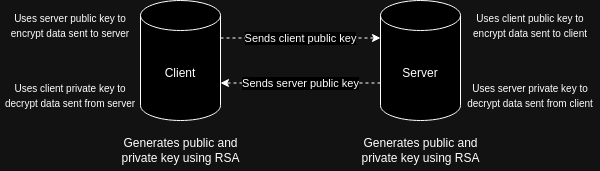

The diagram above was exported from draw.io. Its source (the exported page's mxGraphModel, read from the mxfile embedded in the PNG):
<mxGraphModel dx="1368" dy="793" grid="1" gridSize="10" guides="1" tooltips="1" connect="1" arrows="1" fold="1" page="1" pageScale="1" pageWidth="827" pageHeight="1169" math="0" shadow="0">
  <root>
    <mxCell id="0" />
    <mxCell id="1" parent="0" />
    <mxCell id="mkCGRqQg4JkN3Ym4LzXm-1" value="Client" style="shape=cylinder3;whiteSpace=wrap;html=1;boundedLbl=1;backgroundOutline=1;size=15;" vertex="1" parent="1">
      <mxGeometry x="160" y="160" width="80" height="120" as="geometry" />
    </mxCell>
    <mxCell id="mkCGRqQg4JkN3Ym4LzXm-2" value="Server" style="shape=cylinder3;whiteSpace=wrap;html=1;boundedLbl=1;backgroundOutline=1;size=15;" vertex="1" parent="1">
      <mxGeometry x="400" y="160" width="80" height="120" as="geometry" />
    </mxCell>
    <mxCell id="mkCGRqQg4JkN3Ym4LzXm-4" value="Generates public and private key using RSA" style="text;html=1;align=center;verticalAlign=middle;whiteSpace=wrap;rounded=0;" vertex="1" parent="1">
      <mxGeometry x="137.5" y="290" width="125" height="40" as="geometry" />
    </mxCell>
    <mxCell id="mkCGRqQg4JkN3Ym4LzXm-5" value="Generates public and private key using RSA" style="text;html=1;align=center;verticalAlign=middle;whiteSpace=wrap;rounded=0;" vertex="1" parent="1">
      <mxGeometry x="377.5" y="290" width="125" height="40" as="geometry" />
    </mxCell>
    <mxCell id="mkCGRqQg4JkN3Ym4LzXm-6" value="Sends client public key" style="edgeStyle=orthogonalEdgeStyle;rounded=0;orthogonalLoop=1;jettySize=auto;html=1;entryX=0;entryY=0;entryDx=0;entryDy=37.5;entryPerimeter=0;exitX=1;exitY=0;exitDx=0;exitDy=37.5;exitPerimeter=0;dashed=1;" edge="1" parent="1" source="mkCGRqQg4JkN3Ym4LzXm-1" target="mkCGRqQg4JkN3Ym4LzXm-2">
      <mxGeometry relative="1" as="geometry">
        <mxPoint as="offset" />
      </mxGeometry>
    </mxCell>
    <mxCell id="mkCGRqQg4JkN3Ym4LzXm-7" value="Sends server public key" style="edgeStyle=orthogonalEdgeStyle;rounded=0;orthogonalLoop=1;jettySize=auto;html=1;entryX=1;entryY=0;entryDx=0;entryDy=82.5;entryPerimeter=0;exitX=0;exitY=0;exitDx=0;exitDy=82.5;exitPerimeter=0;dashed=1;" edge="1" parent="1" source="mkCGRqQg4JkN3Ym4LzXm-2" target="mkCGRqQg4JkN3Ym4LzXm-1">
      <mxGeometry relative="1" as="geometry" />
    </mxCell>
    <mxCell id="mkCGRqQg4JkN3Ym4LzXm-8" value="&lt;font style=&quot;font-size: 10px;&quot;&gt;Uses client public key to encrypt data sent to client&lt;/font&gt;" style="text;html=1;align=center;verticalAlign=middle;whiteSpace=wrap;rounded=0;" vertex="1" parent="1">
      <mxGeometry x="480" y="170" width="140" height="30" as="geometry" />
    </mxCell>
    <mxCell id="mkCGRqQg4JkN3Ym4LzXm-9" value="&lt;font style=&quot;font-size: 10px;&quot;&gt;Uses server private key to decrypt data sent from client&lt;/font&gt;" style="text;html=1;align=center;verticalAlign=middle;whiteSpace=wrap;rounded=0;" vertex="1" parent="1">
      <mxGeometry x="480" y="240" width="140" height="30" as="geometry" />
    </mxCell>
    <mxCell id="mkCGRqQg4JkN3Ym4LzXm-10" value="&lt;font style=&quot;font-size: 10px;&quot;&gt;Uses server public key to encrypt data sent to server&lt;/font&gt;" style="text;html=1;align=center;verticalAlign=middle;whiteSpace=wrap;rounded=0;" vertex="1" parent="1">
      <mxGeometry x="20" y="170" width="140" height="30" as="geometry" />
    </mxCell>
    <mxCell id="mkCGRqQg4JkN3Ym4LzXm-11" value="&lt;font style=&quot;font-size: 10px;&quot;&gt;Uses client private key to decrypt data sent from server&lt;/font&gt;" style="text;html=1;align=center;verticalAlign=middle;whiteSpace=wrap;rounded=0;" vertex="1" parent="1">
      <mxGeometry x="20" y="240" width="140" height="30" as="geometry" />
    </mxCell>
  </root>
</mxGraphModel>